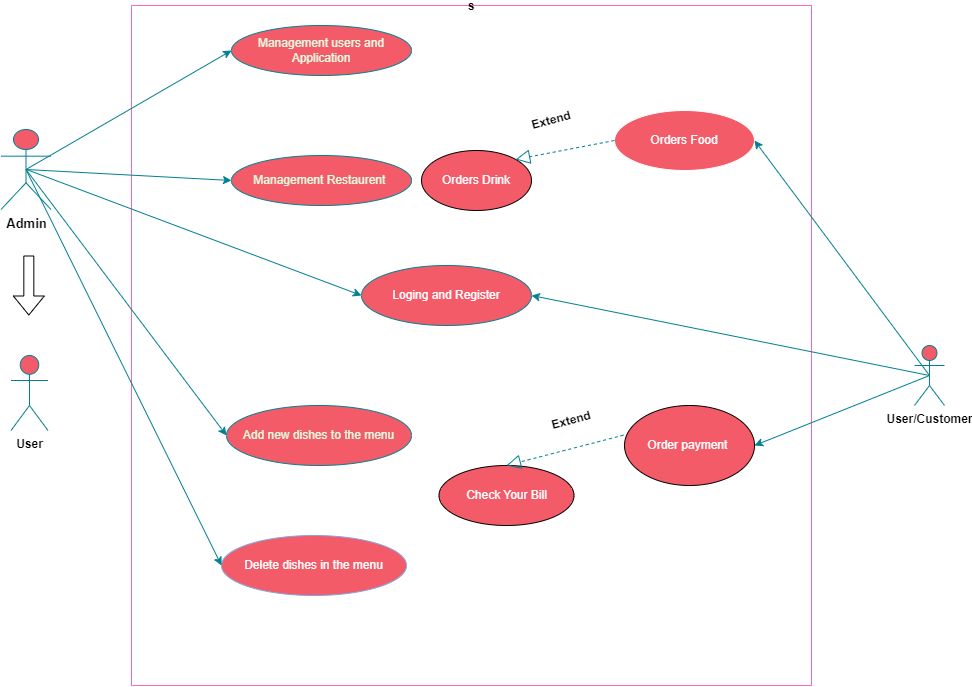

The diagram above was exported from draw.io. Its source (the exported page's mxGraphModel, read from the mxfile embedded in the PNG):
<mxGraphModel dx="1059" dy="584" grid="1" gridSize="10" guides="1" tooltips="1" connect="1" arrows="1" fold="1" page="1" pageScale="1" pageWidth="827" pageHeight="1169" background="none" math="0" shadow="0">
  <root>
    <mxCell id="0" />
    <mxCell id="1" parent="0" />
    <mxCell id="_irgn0LJFlDywBBTm0gL-1" value="&lt;b&gt;&lt;font style=&quot;font-size: 13px;&quot;&gt;Admin&lt;/font&gt;&lt;/b&gt;" style="shape=umlActor;verticalLabelPosition=bottom;verticalAlign=top;html=1;outlineConnect=0;labelBackgroundColor=none;fillColor=#F45B69;strokeColor=#028090;fontColor=#000000;rounded=1;" parent="1" vertex="1">
      <mxGeometry x="16.5" y="144" width="50" height="80" as="geometry" />
    </mxCell>
    <mxCell id="_irgn0LJFlDywBBTm0gL-2" value="User/Customer" style="shape=umlActor;verticalLabelPosition=bottom;verticalAlign=top;html=1;outlineConnect=0;labelBackgroundColor=none;fillColor=#F45B69;strokeColor=#028090;fontColor=#000000;rounded=1;fontStyle=1" parent="1" vertex="1">
      <mxGeometry x="930" y="360" width="30" height="60" as="geometry" />
    </mxCell>
    <mxCell id="_irgn0LJFlDywBBTm0gL-3" value="s" style="swimlane;startSize=0;strokeColor=#FF66B3;fillColor=#F45B69;rounded=1;" parent="1" vertex="1">
      <mxGeometry x="147" y="20" width="680" height="680" as="geometry" />
    </mxCell>
    <mxCell id="_irgn0LJFlDywBBTm0gL-4" value="Management Restaurent&amp;nbsp;" style="ellipse;whiteSpace=wrap;html=1;labelBackgroundColor=none;fillColor=#F45B69;strokeColor=#028090;fontColor=#E4FDE1;rounded=1;fontStyle=0" parent="_irgn0LJFlDywBBTm0gL-3" vertex="1">
      <mxGeometry x="100" y="150" width="180" height="50" as="geometry" />
    </mxCell>
    <mxCell id="_irgn0LJFlDywBBTm0gL-5" value="Add new dishes to the menu" style="ellipse;whiteSpace=wrap;html=1;labelBackgroundColor=none;fillColor=#F45B69;strokeColor=#028090;fontColor=#E4FDE1;rounded=1;fontStyle=0" parent="_irgn0LJFlDywBBTm0gL-3" vertex="1">
      <mxGeometry x="95" y="400" width="185" height="60" as="geometry" />
    </mxCell>
    <mxCell id="_irgn0LJFlDywBBTm0gL-6" value="&lt;font color=&quot;#ffffff&quot;&gt;Loging and Register&lt;/font&gt;" style="ellipse;whiteSpace=wrap;html=1;strokeColor=#028090;fillColor=#F45B69;rounded=1;" parent="_irgn0LJFlDywBBTm0gL-3" vertex="1">
      <mxGeometry x="230" y="260" width="170" height="60" as="geometry" />
    </mxCell>
    <mxCell id="_irgn0LJFlDywBBTm0gL-7" value="Management users and Application" style="ellipse;whiteSpace=wrap;html=1;labelBackgroundColor=none;fillColor=#F45B69;strokeColor=#028090;fontColor=#E4FDE1;rounded=1;fontStyle=0" parent="_irgn0LJFlDywBBTm0gL-3" vertex="1">
      <mxGeometry x="100" y="20" width="180" height="50" as="geometry" />
    </mxCell>
    <mxCell id="_irgn0LJFlDywBBTm0gL-8" value="&lt;font color=&quot;#ffffff&quot;&gt;Delete dishes in the menu&lt;/font&gt;" style="ellipse;whiteSpace=wrap;html=1;strokeColor=#7EA6E0;fillColor=#F45B69;rounded=1;fontStyle=0" parent="_irgn0LJFlDywBBTm0gL-3" vertex="1">
      <mxGeometry x="90" y="530" width="185" height="60" as="geometry" />
    </mxCell>
    <mxCell id="_irgn0LJFlDywBBTm0gL-9" value="&lt;font color=&quot;#ffffff&quot;&gt;Orders Food&lt;/font&gt;" style="ellipse;whiteSpace=wrap;html=1;fillColor=#F45B69;strokeColor=#FFFFFF;rounded=1;" parent="_irgn0LJFlDywBBTm0gL-3" vertex="1">
      <mxGeometry x="483" y="105" width="140" height="60" as="geometry" />
    </mxCell>
    <mxCell id="_irgn0LJFlDywBBTm0gL-10" value="&lt;font color=&quot;#ffffff&quot;&gt;Orders Drink&lt;/font&gt;" style="ellipse;whiteSpace=wrap;html=1;fillColor=#F45B69;rounded=1;" parent="_irgn0LJFlDywBBTm0gL-3" vertex="1">
      <mxGeometry x="290" y="145" width="110" height="60" as="geometry" />
    </mxCell>
    <mxCell id="_irgn0LJFlDywBBTm0gL-11" value="" style="endArrow=block;dashed=1;endFill=0;endSize=12;html=1;rounded=1;exitX=0;exitY=0.5;exitDx=0;exitDy=0;strokeColor=#028090;entryX=1;entryY=0;entryDx=0;entryDy=0;" parent="_irgn0LJFlDywBBTm0gL-3" source="_irgn0LJFlDywBBTm0gL-9" target="_irgn0LJFlDywBBTm0gL-10" edge="1">
      <mxGeometry width="160" relative="1" as="geometry">
        <mxPoint x="560" y="100" as="sourcePoint" />
        <mxPoint x="410" y="45" as="targetPoint" />
      </mxGeometry>
    </mxCell>
    <mxCell id="_irgn0LJFlDywBBTm0gL-12" value="&lt;font&gt;Extend&lt;/font&gt;" style="text;html=1;strokeColor=none;fillColor=none;align=center;verticalAlign=middle;whiteSpace=wrap;rounded=1;rotation=-15;fontColor=#000000;fontStyle=1" parent="_irgn0LJFlDywBBTm0gL-3" vertex="1">
      <mxGeometry x="410" y="400" width="60" height="30" as="geometry" />
    </mxCell>
    <mxCell id="_irgn0LJFlDywBBTm0gL-13" value="&lt;font color=&quot;#ffffff&quot;&gt;Check Your Bill&lt;/font&gt;" style="ellipse;whiteSpace=wrap;html=1;fillColor=#F45B69;rounded=1;" parent="_irgn0LJFlDywBBTm0gL-3" vertex="1">
      <mxGeometry x="307.5" y="460" width="135" height="60" as="geometry" />
    </mxCell>
    <mxCell id="_irgn0LJFlDywBBTm0gL-16" value="&lt;font color=&quot;#ffffff&quot;&gt;Order payment&amp;nbsp;&lt;/font&gt;" style="ellipse;whiteSpace=wrap;html=1;fillColor=#F45B69;rounded=1;" parent="_irgn0LJFlDywBBTm0gL-3" vertex="1">
      <mxGeometry x="493" y="400" width="130" height="80" as="geometry" />
    </mxCell>
    <mxCell id="_irgn0LJFlDywBBTm0gL-17" value="" style="endArrow=block;dashed=1;endFill=0;endSize=12;html=1;rounded=1;exitX=-0.008;exitY=0.371;exitDx=0;exitDy=0;entryX=0.5;entryY=0;entryDx=0;entryDy=0;strokeColor=#028090;exitPerimeter=0;" parent="_irgn0LJFlDywBBTm0gL-3" source="_irgn0LJFlDywBBTm0gL-16" target="_irgn0LJFlDywBBTm0gL-13" edge="1">
      <mxGeometry width="160" relative="1" as="geometry">
        <mxPoint x="190" y="300" as="sourcePoint" />
        <mxPoint x="350" y="300" as="targetPoint" />
      </mxGeometry>
    </mxCell>
    <mxCell id="_irgn0LJFlDywBBTm0gL-18" value="&lt;font&gt;Extend&lt;/font&gt;" style="text;html=1;strokeColor=none;fillColor=none;align=center;verticalAlign=middle;whiteSpace=wrap;rounded=1;rotation=-15;fontColor=#000000;fontStyle=1" parent="_irgn0LJFlDywBBTm0gL-3" vertex="1">
      <mxGeometry x="390" y="100" width="60" height="30" as="geometry" />
    </mxCell>
    <mxCell id="_irgn0LJFlDywBBTm0gL-19" value="" style="endArrow=classic;html=1;rounded=1;entryX=1;entryY=0.5;entryDx=0;entryDy=0;strokeColor=#028090;exitX=0.5;exitY=0.5;exitDx=0;exitDy=0;exitPerimeter=0;" parent="1" source="_irgn0LJFlDywBBTm0gL-2" target="_irgn0LJFlDywBBTm0gL-6" edge="1">
      <mxGeometry width="50" height="50" relative="1" as="geometry">
        <mxPoint x="800" y="90" as="sourcePoint" />
        <mxPoint x="450" y="300" as="targetPoint" />
      </mxGeometry>
    </mxCell>
    <mxCell id="_irgn0LJFlDywBBTm0gL-20" value="" style="endArrow=classic;html=1;rounded=1;entryX=0;entryY=0.5;entryDx=0;entryDy=0;strokeColor=#028090;" parent="1" target="_irgn0LJFlDywBBTm0gL-6" edge="1">
      <mxGeometry width="50" height="50" relative="1" as="geometry">
        <mxPoint x="42" y="184" as="sourcePoint" />
        <mxPoint x="450" y="210" as="targetPoint" />
      </mxGeometry>
    </mxCell>
    <mxCell id="_irgn0LJFlDywBBTm0gL-21" value="" style="endArrow=classic;html=1;rounded=1;entryX=0;entryY=0.5;entryDx=0;entryDy=0;exitX=0.5;exitY=0.5;exitDx=0;exitDy=0;exitPerimeter=0;strokeColor=#028090;" parent="1" source="_irgn0LJFlDywBBTm0gL-1" target="_irgn0LJFlDywBBTm0gL-7" edge="1">
      <mxGeometry width="50" height="50" relative="1" as="geometry">
        <mxPoint x="390" y="350" as="sourcePoint" />
        <mxPoint x="440" y="300" as="targetPoint" />
      </mxGeometry>
    </mxCell>
    <mxCell id="_irgn0LJFlDywBBTm0gL-22" value="" style="endArrow=classic;html=1;rounded=1;exitX=0.5;exitY=0.5;exitDx=0;exitDy=0;exitPerimeter=0;entryX=0;entryY=0.5;entryDx=0;entryDy=0;strokeColor=#028090;" parent="1" source="_irgn0LJFlDywBBTm0gL-1" target="_irgn0LJFlDywBBTm0gL-4" edge="1">
      <mxGeometry width="50" height="50" relative="1" as="geometry">
        <mxPoint x="390" y="310" as="sourcePoint" />
        <mxPoint x="440" y="260" as="targetPoint" />
      </mxGeometry>
    </mxCell>
    <mxCell id="_irgn0LJFlDywBBTm0gL-23" value="" style="endArrow=classic;html=1;rounded=1;exitX=0.5;exitY=0.5;exitDx=0;exitDy=0;exitPerimeter=0;entryX=0;entryY=0.5;entryDx=0;entryDy=0;strokeColor=#028090;" parent="1" source="_irgn0LJFlDywBBTm0gL-1" target="_irgn0LJFlDywBBTm0gL-5" edge="1">
      <mxGeometry width="50" height="50" relative="1" as="geometry">
        <mxPoint x="390" y="310" as="sourcePoint" />
        <mxPoint x="440" y="260" as="targetPoint" />
      </mxGeometry>
    </mxCell>
    <mxCell id="_irgn0LJFlDywBBTm0gL-25" value="" style="endArrow=classic;html=1;rounded=1;exitX=0.5;exitY=0.5;exitDx=0;exitDy=0;exitPerimeter=0;entryX=1;entryY=0.5;entryDx=0;entryDy=0;strokeColor=#028090;" parent="1" source="_irgn0LJFlDywBBTm0gL-2" target="_irgn0LJFlDywBBTm0gL-9" edge="1">
      <mxGeometry width="50" height="50" relative="1" as="geometry">
        <mxPoint x="320" y="290" as="sourcePoint" />
        <mxPoint x="370" y="240" as="targetPoint" />
      </mxGeometry>
    </mxCell>
    <mxCell id="_irgn0LJFlDywBBTm0gL-26" value="" style="endArrow=classic;html=1;rounded=1;exitX=0.5;exitY=0.5;exitDx=0;exitDy=0;exitPerimeter=0;strokeColor=#028090;entryX=1;entryY=0.5;entryDx=0;entryDy=0;" parent="1" source="_irgn0LJFlDywBBTm0gL-2" target="_irgn0LJFlDywBBTm0gL-16" edge="1">
      <mxGeometry width="50" height="50" relative="1" as="geometry">
        <mxPoint x="400" y="280" as="sourcePoint" />
        <mxPoint x="780" y="150" as="targetPoint" />
      </mxGeometry>
    </mxCell>
    <mxCell id="_irgn0LJFlDywBBTm0gL-33" value="User" style="shape=umlActor;verticalLabelPosition=bottom;verticalAlign=top;html=1;outlineConnect=0;fillColor=#F45B69;strokeColor=#028090;rounded=1;fontStyle=1" parent="1" vertex="1">
      <mxGeometry x="26.5" y="370" width="37" height="75" as="geometry" />
    </mxCell>
    <mxCell id="_irgn0LJFlDywBBTm0gL-35" value="" style="shape=flexArrow;endArrow=classic;html=1;rounded=1;" parent="1" edge="1">
      <mxGeometry width="50" height="50" relative="1" as="geometry">
        <mxPoint x="44.33" y="270" as="sourcePoint" />
        <mxPoint x="44.33" y="330" as="targetPoint" />
      </mxGeometry>
    </mxCell>
    <mxCell id="gxo78ZLJo1epl5JDIYtM-2" value="" style="endArrow=classic;html=1;rounded=0;entryX=0;entryY=0.5;entryDx=0;entryDy=0;exitX=0.5;exitY=0.5;exitDx=0;exitDy=0;exitPerimeter=0;strokeColor=#028090;" edge="1" parent="1" source="_irgn0LJFlDywBBTm0gL-1" target="_irgn0LJFlDywBBTm0gL-8">
      <mxGeometry width="50" height="50" relative="1" as="geometry">
        <mxPoint x="200" y="340" as="sourcePoint" />
        <mxPoint x="250" y="290" as="targetPoint" />
      </mxGeometry>
    </mxCell>
  </root>
</mxGraphModel>